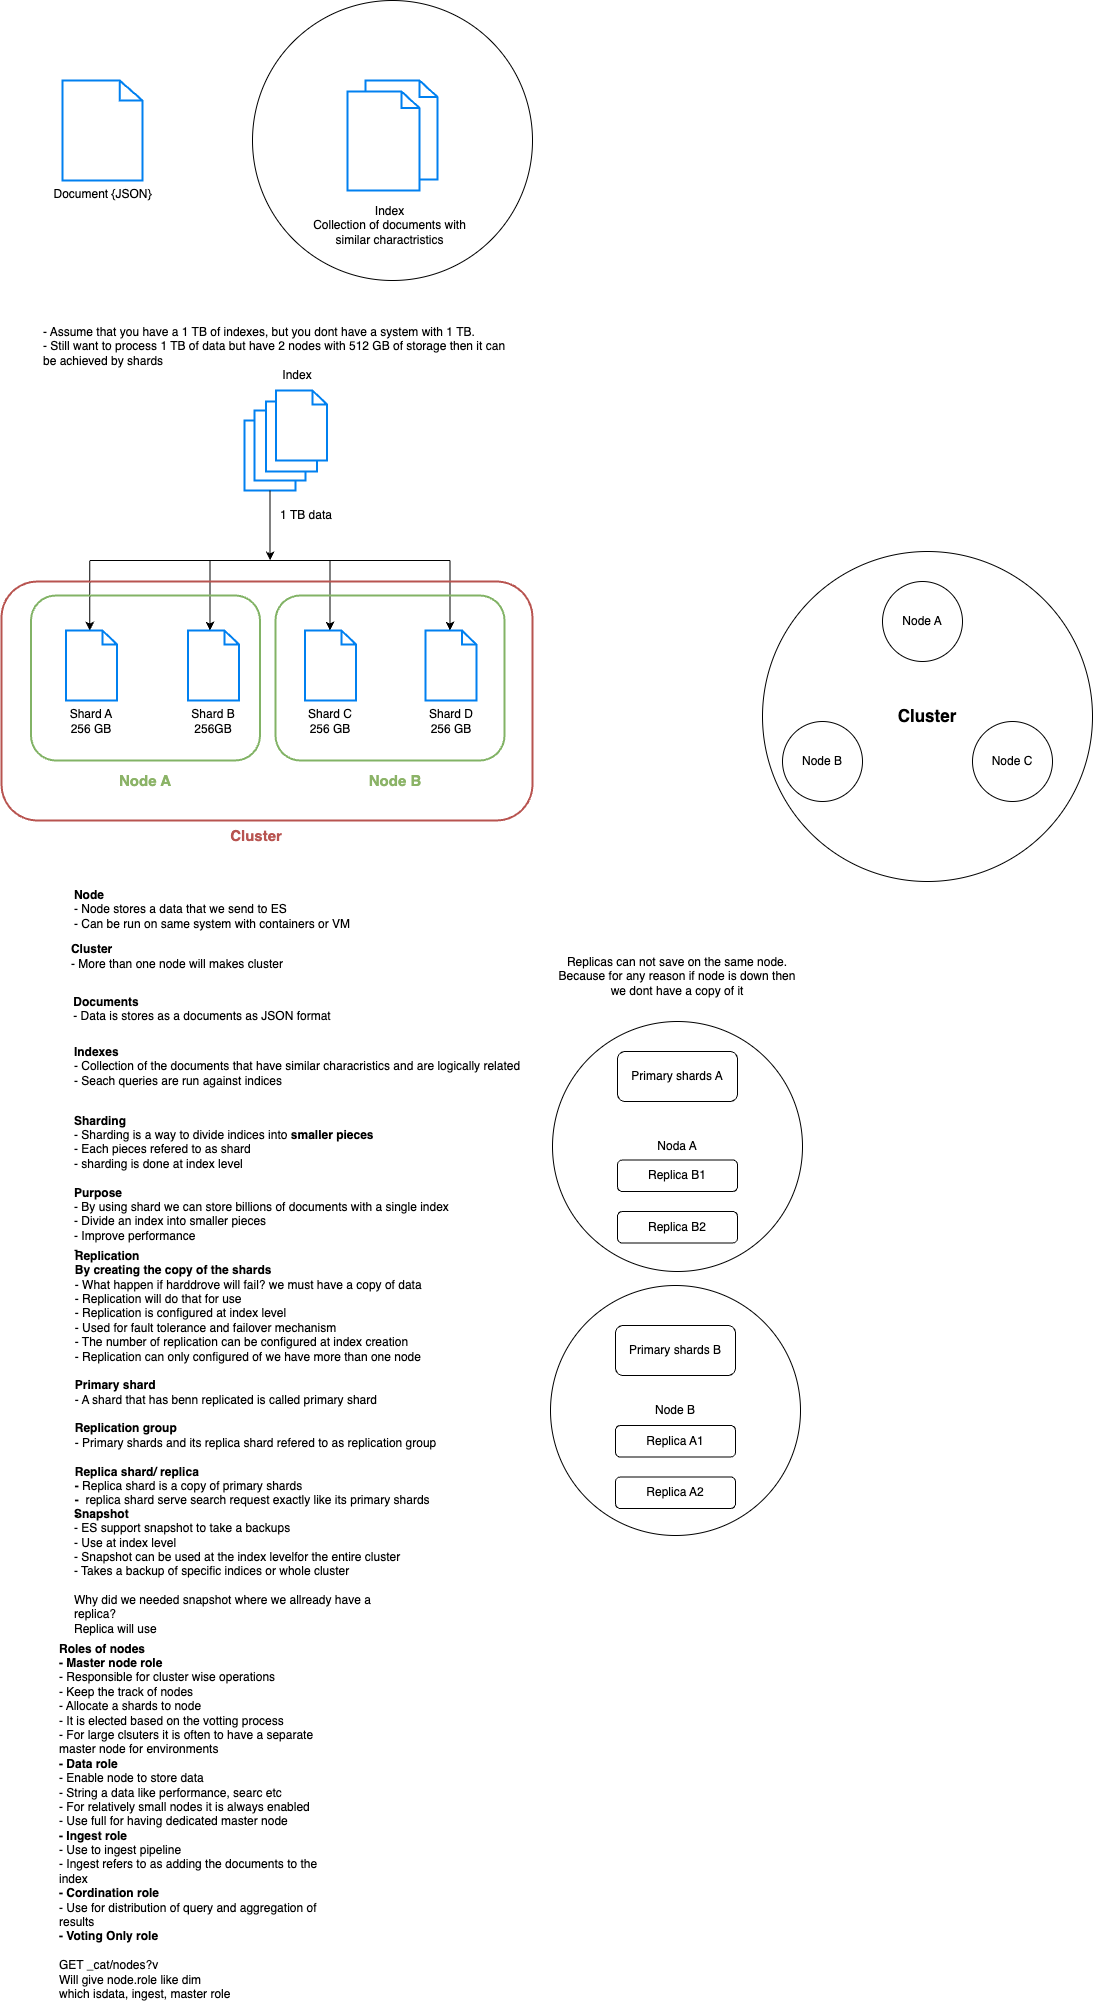

The diagram above was exported from draw.io. Its source (the exported page's mxGraphModel, read from the mxfile embedded in the PNG):
<mxGraphModel dx="1406" dy="2115" grid="1" gridSize="10" guides="1" tooltips="1" connect="1" arrows="1" fold="1" page="1" pageScale="1" pageWidth="827" pageHeight="1169" math="0" shadow="0">
  <root>
    <mxCell id="0" />
    <mxCell id="1" parent="0" />
    <mxCell id="y1uix1-1EUzjZHKTQ7gX-1" value="Node A" style="ellipse;whiteSpace=wrap;html=1;aspect=fixed;" parent="1" vertex="1">
      <mxGeometry x="890" y="210" width="80" height="80" as="geometry" />
    </mxCell>
    <mxCell id="y1uix1-1EUzjZHKTQ7gX-2" value="Node B" style="ellipse;whiteSpace=wrap;html=1;aspect=fixed;" parent="1" vertex="1">
      <mxGeometry x="790" y="350" width="80" height="80" as="geometry" />
    </mxCell>
    <mxCell id="y1uix1-1EUzjZHKTQ7gX-3" value="Node C" style="ellipse;whiteSpace=wrap;html=1;aspect=fixed;" parent="1" vertex="1">
      <mxGeometry x="980" y="350" width="80" height="80" as="geometry" />
    </mxCell>
    <mxCell id="y1uix1-1EUzjZHKTQ7gX-4" value="&lt;div style=&quot;text-align: left;&quot;&gt;&lt;span style=&quot;background-color: initial;&quot;&gt;&lt;b&gt;Node&lt;/b&gt;&lt;/span&gt;&lt;/div&gt;&lt;div style=&quot;text-align: left;&quot;&gt;&lt;span style=&quot;background-color: initial;&quot;&gt;- Node stores a data that we send to ES&lt;/span&gt;&lt;/div&gt;&lt;div style=&quot;text-align: left;&quot;&gt;&lt;span style=&quot;background-color: initial;&quot;&gt;- Can be run on same system with containers or VM&lt;/span&gt;&lt;/div&gt;&lt;div style=&quot;text-align: left;&quot;&gt;&lt;span style=&quot;background-color: initial;&quot;&gt;&lt;br&gt;&lt;/span&gt;&lt;/div&gt;" style="text;html=1;strokeColor=none;fillColor=none;align=center;verticalAlign=middle;whiteSpace=wrap;rounded=0;" parent="1" vertex="1">
      <mxGeometry x="70" y="500" width="300" height="90" as="geometry" />
    </mxCell>
    <mxCell id="y1uix1-1EUzjZHKTQ7gX-5" value="&lt;font style=&quot;font-size: 17px;&quot;&gt;&lt;b&gt;Cluster&lt;/b&gt;&lt;/font&gt;" style="ellipse;whiteSpace=wrap;html=1;aspect=fixed;fillColor=none;" parent="1" vertex="1">
      <mxGeometry x="770" y="180" width="330" height="330" as="geometry" />
    </mxCell>
    <mxCell id="W2j5ddErvokr6E3tlL87-1" value="&lt;div style=&quot;text-align: left;&quot;&gt;&lt;b style=&quot;background-color: initial;&quot;&gt;Cluster&lt;/b&gt;&lt;/div&gt;- More than one node will makes cluster" style="text;html=1;strokeColor=none;fillColor=none;align=center;verticalAlign=middle;whiteSpace=wrap;rounded=0;" parent="1" vertex="1">
      <mxGeometry x="40" y="570" width="290" height="30" as="geometry" />
    </mxCell>
    <mxCell id="W2j5ddErvokr6E3tlL87-2" value="&lt;div style=&quot;text-align: left;&quot;&gt;&lt;b style=&quot;background-color: initial;&quot;&gt;Indexes&lt;/b&gt;&lt;/div&gt;&lt;div style=&quot;text-align: left;&quot;&gt;&lt;span style=&quot;background-color: initial;&quot;&gt;- Collection of the documents that have similar characristics and are logically related&lt;/span&gt;&lt;/div&gt;&lt;div style=&quot;text-align: left;&quot;&gt;&lt;span style=&quot;background-color: initial;&quot;&gt;- Seach queries are run against indices&lt;/span&gt;&lt;/div&gt;" style="text;html=1;strokeColor=none;fillColor=none;align=center;verticalAlign=middle;whiteSpace=wrap;rounded=0;" parent="1" vertex="1">
      <mxGeometry x="70" y="680" width="470" height="30" as="geometry" />
    </mxCell>
    <mxCell id="W2j5ddErvokr6E3tlL87-3" value="&lt;div style=&quot;text-align: left;&quot;&gt;&lt;span style=&quot;background-color: initial;&quot;&gt;&lt;b&gt;Documents&lt;/b&gt;&lt;/span&gt;&lt;/div&gt;&lt;div style=&quot;text-align: left;&quot;&gt;&lt;span style=&quot;background-color: initial;&quot;&gt;- Data is stores as a documents as JSON format&lt;/span&gt;&lt;/div&gt;&lt;div style=&quot;text-align: left;&quot;&gt;&lt;span style=&quot;background-color: initial;&quot;&gt;&lt;br&gt;&lt;/span&gt;&lt;/div&gt;" style="text;html=1;strokeColor=none;fillColor=none;align=center;verticalAlign=middle;whiteSpace=wrap;rounded=0;" parent="1" vertex="1">
      <mxGeometry x="60" y="620" width="300" height="50" as="geometry" />
    </mxCell>
    <mxCell id="W2j5ddErvokr6E3tlL87-4" value="&lt;b&gt;Sharding&lt;/b&gt;&lt;br&gt;- Sharding is a way to divide indices into &lt;b&gt;smaller&lt;/b&gt; &lt;b&gt;pieces&lt;/b&gt;&lt;br&gt;- Each pieces refered to as shard&lt;br&gt;- sharding is done at index level&lt;br&gt;&lt;br&gt;&lt;b&gt;Purpose&lt;br&gt;&lt;/b&gt;- By using shard we can store billions of documents with a single index&lt;br&gt;- Divide an index into smaller pieces&lt;br&gt;- Improve performance&lt;br&gt;-&amp;nbsp;" style="text;html=1;strokeColor=none;fillColor=none;align=left;verticalAlign=middle;whiteSpace=wrap;rounded=0;" parent="1" vertex="1">
      <mxGeometry x="80" y="747" width="490" height="133" as="geometry" />
    </mxCell>
    <mxCell id="W2j5ddErvokr6E3tlL87-6" value="&lt;div style=&quot;text-align: left;&quot;&gt;&lt;span style=&quot;background-color: initial;&quot;&gt;&lt;b&gt;Replication&lt;/b&gt;&lt;/span&gt;&lt;/div&gt;&lt;div style=&quot;text-align: left;&quot;&gt;&lt;span style=&quot;background-color: initial;&quot;&gt;&lt;b&gt;By creating the copy of the shards&lt;/b&gt;&lt;/span&gt;&lt;/div&gt;&lt;div style=&quot;text-align: left;&quot;&gt;&lt;span style=&quot;background-color: initial;&quot;&gt;- What happen if harddrove will fail? we must have a copy of data&lt;/span&gt;&lt;/div&gt;&lt;div style=&quot;text-align: left;&quot;&gt;&lt;span style=&quot;background-color: initial;&quot;&gt;- Replication will do that for use&lt;/span&gt;&lt;/div&gt;&lt;div style=&quot;text-align: left;&quot;&gt;&lt;span style=&quot;background-color: initial;&quot;&gt;- Replication is configured at index level&lt;/span&gt;&lt;/div&gt;&lt;div style=&quot;text-align: left;&quot;&gt;&lt;span style=&quot;background-color: initial;&quot;&gt;- Used for fault tolerance and failover mechanism&lt;/span&gt;&lt;/div&gt;&lt;div style=&quot;text-align: left;&quot;&gt;&lt;span style=&quot;background-color: initial;&quot;&gt;- The number of replication can be configured at index creation&lt;/span&gt;&lt;/div&gt;&lt;div style=&quot;text-align: left;&quot;&gt;&lt;span style=&quot;background-color: initial;&quot;&gt;- Replication can only configured of we have more than one node&lt;/span&gt;&lt;/div&gt;&lt;div style=&quot;text-align: left;&quot;&gt;&lt;span style=&quot;background-color: initial;&quot;&gt;&lt;br&gt;&lt;/span&gt;&lt;/div&gt;&lt;div style=&quot;text-align: left;&quot;&gt;&lt;b&gt;Primary shard&lt;/b&gt;&lt;/div&gt;&lt;div style=&quot;text-align: left;&quot;&gt;- A shard that has benn replicated is called primary shard&lt;/div&gt;&lt;div style=&quot;text-align: left;&quot;&gt;&lt;br&gt;&lt;/div&gt;&lt;div style=&quot;text-align: left;&quot;&gt;&lt;b&gt;Replication group&lt;/b&gt;&lt;/div&gt;&lt;div style=&quot;text-align: left;&quot;&gt;- Primary shards and its replica shard refered to as replication group&lt;/div&gt;&lt;div style=&quot;text-align: left;&quot;&gt;&lt;br&gt;&lt;/div&gt;&lt;div style=&quot;text-align: left;&quot;&gt;&lt;b&gt;Replica shard/ replica&lt;/b&gt;&lt;/div&gt;&lt;div style=&quot;text-align: left;&quot;&gt;&lt;b&gt;- &lt;/b&gt;Replica shard is a copy of primary shards&lt;/div&gt;&lt;div style=&quot;text-align: left;&quot;&gt;&lt;b&gt;-&amp;nbsp; &lt;/b&gt;replica shard serve search request exactly like its primary shards&lt;/div&gt;&lt;div style=&quot;text-align: left;&quot;&gt;-&amp;nbsp;&lt;/div&gt;" style="text;html=1;strokeColor=none;fillColor=none;align=center;verticalAlign=middle;whiteSpace=wrap;rounded=0;" parent="1" vertex="1">
      <mxGeometry x="80" y="920" width="367" height="188" as="geometry" />
    </mxCell>
    <mxCell id="l6PA2uLzRMWvMCHuNkt2-1" value="Noda A" style="ellipse;whiteSpace=wrap;html=1;aspect=fixed;" vertex="1" parent="1">
      <mxGeometry x="560" y="650" width="250" height="250" as="geometry" />
    </mxCell>
    <mxCell id="l6PA2uLzRMWvMCHuNkt2-2" value="Node B" style="ellipse;whiteSpace=wrap;html=1;aspect=fixed;" vertex="1" parent="1">
      <mxGeometry x="558" y="914" width="250" height="250" as="geometry" />
    </mxCell>
    <mxCell id="l6PA2uLzRMWvMCHuNkt2-3" value="Primary shards A" style="rounded=1;whiteSpace=wrap;html=1;" vertex="1" parent="1">
      <mxGeometry x="625" y="680" width="120" height="50" as="geometry" />
    </mxCell>
    <mxCell id="l6PA2uLzRMWvMCHuNkt2-4" value="Primary shards B" style="rounded=1;whiteSpace=wrap;html=1;" vertex="1" parent="1">
      <mxGeometry x="623" y="954" width="120" height="50" as="geometry" />
    </mxCell>
    <mxCell id="l6PA2uLzRMWvMCHuNkt2-5" value="Replica B1" style="rounded=1;whiteSpace=wrap;html=1;" vertex="1" parent="1">
      <mxGeometry x="625" y="788.5" width="120" height="31.5" as="geometry" />
    </mxCell>
    <mxCell id="l6PA2uLzRMWvMCHuNkt2-6" value="Replica B2" style="rounded=1;whiteSpace=wrap;html=1;" vertex="1" parent="1">
      <mxGeometry x="625" y="840" width="120" height="31.5" as="geometry" />
    </mxCell>
    <mxCell id="l6PA2uLzRMWvMCHuNkt2-7" value="Replica A1" style="rounded=1;whiteSpace=wrap;html=1;" vertex="1" parent="1">
      <mxGeometry x="623" y="1054" width="120" height="31.5" as="geometry" />
    </mxCell>
    <mxCell id="l6PA2uLzRMWvMCHuNkt2-8" value="Replica A2" style="rounded=1;whiteSpace=wrap;html=1;" vertex="1" parent="1">
      <mxGeometry x="623" y="1105.5" width="120" height="31.5" as="geometry" />
    </mxCell>
    <mxCell id="l6PA2uLzRMWvMCHuNkt2-9" value="Replicas can not save on the same node.&lt;br&gt;Because for any reason if node is down then we dont have a copy of it" style="text;html=1;strokeColor=none;fillColor=none;align=center;verticalAlign=middle;whiteSpace=wrap;rounded=0;" vertex="1" parent="1">
      <mxGeometry x="560" y="590" width="250" height="30" as="geometry" />
    </mxCell>
    <mxCell id="l6PA2uLzRMWvMCHuNkt2-10" value="&lt;b&gt;Snapshot&lt;/b&gt;&lt;br&gt;- ES support snapshot to take a backups&lt;br&gt;- Use at index level&lt;br&gt;- Snapshot can be used at the index levelfor the entire cluster&lt;br&gt;- Takes a backup of specific indices or whole cluster&lt;br&gt;&lt;br&gt;Why did we needed snapshot where we allready have a replica?&lt;br&gt;Replica will use" style="text;html=1;strokeColor=none;fillColor=none;align=left;verticalAlign=middle;whiteSpace=wrap;rounded=0;" vertex="1" parent="1">
      <mxGeometry x="80" y="1160" width="340" height="80" as="geometry" />
    </mxCell>
    <mxCell id="l6PA2uLzRMWvMCHuNkt2-12" value="Document {JSON}" style="html=1;verticalLabelPosition=bottom;align=center;labelBackgroundColor=#ffffff;verticalAlign=top;strokeWidth=2;strokeColor=#0080F0;shadow=0;dashed=0;shape=mxgraph.ios7.icons.document;" vertex="1" parent="1">
      <mxGeometry x="70" y="-291" width="80" height="100" as="geometry" />
    </mxCell>
    <mxCell id="l6PA2uLzRMWvMCHuNkt2-13" value="" style="html=1;verticalLabelPosition=bottom;align=center;labelBackgroundColor=#ffffff;verticalAlign=top;strokeWidth=2;strokeColor=#0080F0;shadow=0;dashed=0;shape=mxgraph.ios7.icons.documents;" vertex="1" parent="1">
      <mxGeometry x="355" y="-291" width="90" height="110" as="geometry" />
    </mxCell>
    <mxCell id="l6PA2uLzRMWvMCHuNkt2-14" value="" style="ellipse;whiteSpace=wrap;html=1;aspect=fixed;fillColor=none;" vertex="1" parent="1">
      <mxGeometry x="260" y="-371" width="280" height="280" as="geometry" />
    </mxCell>
    <mxCell id="l6PA2uLzRMWvMCHuNkt2-15" value="Index&lt;br&gt;Collection of documents with similar charactristics" style="text;html=1;strokeColor=none;fillColor=none;align=center;verticalAlign=middle;whiteSpace=wrap;rounded=0;" vertex="1" parent="1">
      <mxGeometry x="320" y="-161" width="155" height="30" as="geometry" />
    </mxCell>
    <mxCell id="l6PA2uLzRMWvMCHuNkt2-16" value="&lt;div style=&quot;text-align: left;&quot;&gt;&lt;span style=&quot;background-color: initial;&quot;&gt;- Assume that you have a 1 TB of indexes, but you dont have a system with 1 TB.&lt;/span&gt;&lt;/div&gt;&lt;div style=&quot;text-align: left;&quot;&gt;&lt;span style=&quot;background-color: initial;&quot;&gt;- Still want to process 1 TB of data but have 2 nodes with 512 GB of storage then it can be achieved by shards&lt;/span&gt;&lt;/div&gt;" style="text;html=1;strokeColor=none;fillColor=none;align=center;verticalAlign=middle;whiteSpace=wrap;rounded=0;" vertex="1" parent="1">
      <mxGeometry x="50" y="-40" width="480" height="30" as="geometry" />
    </mxCell>
    <mxCell id="l6PA2uLzRMWvMCHuNkt2-19" value="" style="html=1;verticalLabelPosition=bottom;align=center;labelBackgroundColor=#ffffff;verticalAlign=top;strokeWidth=2;strokeColor=#0080F0;shadow=0;dashed=0;shape=mxgraph.ios7.icons.document;" vertex="1" parent="1">
      <mxGeometry x="252" y="49" width="51" height="70" as="geometry" />
    </mxCell>
    <mxCell id="l6PA2uLzRMWvMCHuNkt2-20" value="" style="html=1;verticalLabelPosition=bottom;align=center;labelBackgroundColor=#ffffff;verticalAlign=top;strokeWidth=2;strokeColor=#0080F0;shadow=0;dashed=0;shape=mxgraph.ios7.icons.document;" vertex="1" parent="1">
      <mxGeometry x="262" y="39" width="51" height="70" as="geometry" />
    </mxCell>
    <mxCell id="l6PA2uLzRMWvMCHuNkt2-21" value="" style="html=1;verticalLabelPosition=bottom;align=center;labelBackgroundColor=#ffffff;verticalAlign=top;strokeWidth=2;strokeColor=#0080F0;shadow=0;dashed=0;shape=mxgraph.ios7.icons.document;" vertex="1" parent="1">
      <mxGeometry x="273.5" y="30" width="51" height="70" as="geometry" />
    </mxCell>
    <mxCell id="l6PA2uLzRMWvMCHuNkt2-22" value="" style="html=1;verticalLabelPosition=bottom;align=center;labelBackgroundColor=#ffffff;verticalAlign=top;strokeWidth=2;strokeColor=#0080F0;shadow=0;dashed=0;shape=mxgraph.ios7.icons.document;" vertex="1" parent="1">
      <mxGeometry x="283.5" y="19" width="51" height="70" as="geometry" />
    </mxCell>
    <mxCell id="l6PA2uLzRMWvMCHuNkt2-23" value="1 TB data" style="text;html=1;strokeColor=none;fillColor=none;align=center;verticalAlign=middle;whiteSpace=wrap;rounded=0;" vertex="1" parent="1">
      <mxGeometry x="283.5" y="129" width="60" height="30" as="geometry" />
    </mxCell>
    <mxCell id="l6PA2uLzRMWvMCHuNkt2-24" value="" style="endArrow=none;html=1;rounded=0;" edge="1" parent="1">
      <mxGeometry width="50" height="50" relative="1" as="geometry">
        <mxPoint x="97.5" y="189" as="sourcePoint" />
        <mxPoint x="457.5" y="189" as="targetPoint" />
      </mxGeometry>
    </mxCell>
    <mxCell id="l6PA2uLzRMWvMCHuNkt2-25" value="" style="endArrow=classic;html=1;rounded=0;" edge="1" parent="1">
      <mxGeometry width="50" height="50" relative="1" as="geometry">
        <mxPoint x="277.62" y="119" as="sourcePoint" />
        <mxPoint x="277.62" y="189" as="targetPoint" />
      </mxGeometry>
    </mxCell>
    <mxCell id="l6PA2uLzRMWvMCHuNkt2-27" value="" style="endArrow=classic;html=1;rounded=0;" edge="1" parent="1">
      <mxGeometry width="50" height="50" relative="1" as="geometry">
        <mxPoint x="97.25" y="189" as="sourcePoint" />
        <mxPoint x="97.25" y="259" as="targetPoint" />
      </mxGeometry>
    </mxCell>
    <mxCell id="l6PA2uLzRMWvMCHuNkt2-28" value="" style="endArrow=classic;html=1;rounded=0;" edge="1" parent="1">
      <mxGeometry width="50" height="50" relative="1" as="geometry">
        <mxPoint x="217.5" y="189" as="sourcePoint" />
        <mxPoint x="217.5" y="259" as="targetPoint" />
      </mxGeometry>
    </mxCell>
    <mxCell id="l6PA2uLzRMWvMCHuNkt2-29" value="" style="endArrow=classic;html=1;rounded=0;" edge="1" parent="1">
      <mxGeometry width="50" height="50" relative="1" as="geometry">
        <mxPoint x="337.5" y="189" as="sourcePoint" />
        <mxPoint x="337.5" y="259" as="targetPoint" />
      </mxGeometry>
    </mxCell>
    <mxCell id="l6PA2uLzRMWvMCHuNkt2-30" value="" style="endArrow=classic;html=1;rounded=0;" edge="1" parent="1">
      <mxGeometry width="50" height="50" relative="1" as="geometry">
        <mxPoint x="457.5" y="189" as="sourcePoint" />
        <mxPoint x="457.5" y="259" as="targetPoint" />
      </mxGeometry>
    </mxCell>
    <mxCell id="l6PA2uLzRMWvMCHuNkt2-31" value="" style="html=1;verticalLabelPosition=bottom;align=center;labelBackgroundColor=#ffffff;verticalAlign=top;strokeWidth=2;strokeColor=#0080F0;shadow=0;dashed=0;shape=mxgraph.ios7.icons.document;" vertex="1" parent="1">
      <mxGeometry x="73.5" y="259" width="51" height="70" as="geometry" />
    </mxCell>
    <mxCell id="l6PA2uLzRMWvMCHuNkt2-32" value="" style="html=1;verticalLabelPosition=bottom;align=center;labelBackgroundColor=#ffffff;verticalAlign=top;strokeWidth=2;strokeColor=#0080F0;shadow=0;dashed=0;shape=mxgraph.ios7.icons.document;" vertex="1" parent="1">
      <mxGeometry x="195.5" y="259" width="51" height="70" as="geometry" />
    </mxCell>
    <mxCell id="l6PA2uLzRMWvMCHuNkt2-33" value="" style="html=1;verticalLabelPosition=bottom;align=center;labelBackgroundColor=#ffffff;verticalAlign=top;strokeWidth=2;strokeColor=#0080F0;shadow=0;dashed=0;shape=mxgraph.ios7.icons.document;" vertex="1" parent="1">
      <mxGeometry x="312.5" y="259" width="51" height="70" as="geometry" />
    </mxCell>
    <mxCell id="l6PA2uLzRMWvMCHuNkt2-34" value="" style="html=1;verticalLabelPosition=bottom;align=center;labelBackgroundColor=#ffffff;verticalAlign=top;strokeWidth=2;strokeColor=#0080F0;shadow=0;dashed=0;shape=mxgraph.ios7.icons.document;" vertex="1" parent="1">
      <mxGeometry x="433" y="259" width="51" height="70" as="geometry" />
    </mxCell>
    <mxCell id="l6PA2uLzRMWvMCHuNkt2-35" value="Shard A&lt;br&gt;256 GB" style="text;html=1;strokeColor=none;fillColor=none;align=center;verticalAlign=middle;whiteSpace=wrap;rounded=0;" vertex="1" parent="1">
      <mxGeometry x="69" y="335" width="60" height="30" as="geometry" />
    </mxCell>
    <mxCell id="l6PA2uLzRMWvMCHuNkt2-36" value="Shard B&lt;br&gt;256GB" style="text;html=1;strokeColor=none;fillColor=none;align=center;verticalAlign=middle;whiteSpace=wrap;rounded=0;" vertex="1" parent="1">
      <mxGeometry x="191" y="335" width="60" height="30" as="geometry" />
    </mxCell>
    <mxCell id="l6PA2uLzRMWvMCHuNkt2-37" value="Shard C&lt;br&gt;256 GB" style="text;html=1;strokeColor=none;fillColor=none;align=center;verticalAlign=middle;whiteSpace=wrap;rounded=0;" vertex="1" parent="1">
      <mxGeometry x="308" y="335" width="60" height="30" as="geometry" />
    </mxCell>
    <mxCell id="l6PA2uLzRMWvMCHuNkt2-38" value="Shard D&lt;br&gt;256 GB" style="text;html=1;strokeColor=none;fillColor=none;align=center;verticalAlign=middle;whiteSpace=wrap;rounded=0;" vertex="1" parent="1">
      <mxGeometry x="428.5" y="335" width="60" height="30" as="geometry" />
    </mxCell>
    <mxCell id="l6PA2uLzRMWvMCHuNkt2-39" value="Index" style="text;html=1;strokeColor=none;fillColor=none;align=center;verticalAlign=middle;whiteSpace=wrap;rounded=0;" vertex="1" parent="1">
      <mxGeometry x="274.5" y="-11" width="60" height="30" as="geometry" />
    </mxCell>
    <mxCell id="l6PA2uLzRMWvMCHuNkt2-40" value="" style="rounded=1;whiteSpace=wrap;html=1;fillColor=none;strokeColor=#82b366;spacing=4;strokeWidth=2;" vertex="1" parent="1">
      <mxGeometry x="38.5" y="224" width="229" height="165" as="geometry" />
    </mxCell>
    <mxCell id="l6PA2uLzRMWvMCHuNkt2-41" value="&lt;font style=&quot;font-size: 15px;&quot;&gt;&lt;b&gt;Node A&lt;/b&gt;&lt;/font&gt;" style="text;html=1;strokeColor=none;fillColor=none;align=center;verticalAlign=middle;whiteSpace=wrap;rounded=0;fontColor=#8bb367;" vertex="1" parent="1">
      <mxGeometry x="123" y="394" width="60" height="30" as="geometry" />
    </mxCell>
    <mxCell id="l6PA2uLzRMWvMCHuNkt2-42" value="" style="rounded=1;whiteSpace=wrap;html=1;fillColor=none;strokeColor=#82b366;spacing=4;strokeWidth=2;" vertex="1" parent="1">
      <mxGeometry x="283" y="224" width="229" height="165" as="geometry" />
    </mxCell>
    <mxCell id="l6PA2uLzRMWvMCHuNkt2-43" value="&lt;font style=&quot;font-size: 15px;&quot;&gt;&lt;b&gt;Node B&lt;/b&gt;&lt;/font&gt;" style="text;html=1;strokeColor=none;fillColor=none;align=center;verticalAlign=middle;whiteSpace=wrap;rounded=0;fontColor=#8BB367;" vertex="1" parent="1">
      <mxGeometry x="373" y="394" width="60" height="30" as="geometry" />
    </mxCell>
    <mxCell id="l6PA2uLzRMWvMCHuNkt2-44" value="" style="rounded=1;whiteSpace=wrap;html=1;fillColor=none;strokeColor=#b85450;strokeWidth=2;" vertex="1" parent="1">
      <mxGeometry x="9" y="210" width="531" height="239" as="geometry" />
    </mxCell>
    <mxCell id="l6PA2uLzRMWvMCHuNkt2-45" value="&lt;font size=&quot;1&quot; color=&quot;#b85450&quot;&gt;&lt;b style=&quot;font-size: 15px;&quot;&gt;Cluster&lt;/b&gt;&lt;/font&gt;" style="text;html=1;strokeColor=none;fillColor=none;align=center;verticalAlign=middle;whiteSpace=wrap;rounded=0;" vertex="1" parent="1">
      <mxGeometry x="234" y="449" width="60" height="30" as="geometry" />
    </mxCell>
    <mxCell id="l6PA2uLzRMWvMCHuNkt2-46" value="&lt;b&gt;Roles of nodes&lt;br&gt;- Master node role&lt;br&gt;&lt;/b&gt;- Responsible for cluster wise operations&lt;br&gt;- Keep the track of nodes&lt;br&gt;- Allocate a shards to node&lt;br&gt;- It is elected based on the votting process&lt;br&gt;- For large clsuters it is often to have a separate master node for environments&lt;br&gt;&lt;b&gt;- Data role&lt;br&gt;&lt;/b&gt;- Enable node to store data&lt;br&gt;- String a data like performance, searc etc&lt;br&gt;- For relatively small nodes it is always enabled&lt;br&gt;- Use full for having dedicated master node&lt;br&gt;&lt;b&gt;- Ingest role&lt;br&gt;&lt;/b&gt;- Use to ingest pipeline&lt;br&gt;- Ingest refers to as adding the documents to the index&lt;br&gt;&lt;b&gt;- Cordination role&lt;br&gt;&lt;/b&gt;- Use for distribution of query and aggregation of results&lt;br&gt;&lt;b&gt;- Voting Only role&lt;br&gt;&lt;/b&gt;&lt;br&gt;GET _cat/nodes?v&lt;br&gt;Will give node.role like dim&lt;br&gt;which isdata, ingest, master role&amp;nbsp;" style="text;html=1;strokeColor=none;fillColor=none;align=left;verticalAlign=middle;whiteSpace=wrap;rounded=0;" vertex="1" parent="1">
      <mxGeometry x="65" y="1360" width="285" height="180" as="geometry" />
    </mxCell>
  </root>
</mxGraphModel>